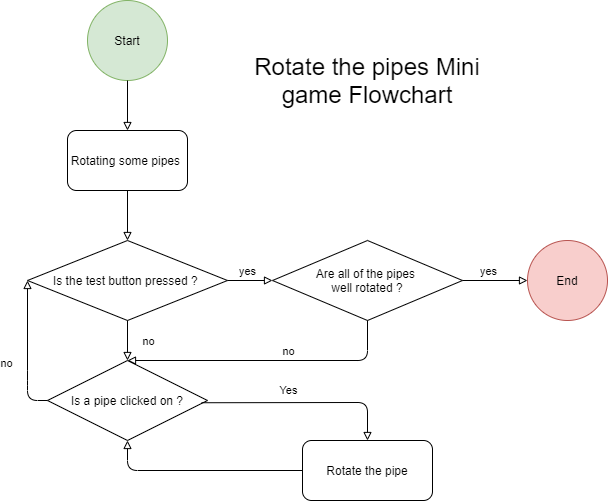

The diagram above was exported from draw.io. Its source (the exported page's mxGraphModel, read from the mxfile embedded in the PNG):
<mxGraphModel dx="1038" dy="580" grid="1" gridSize="10" guides="1" tooltips="1" connect="1" arrows="1" fold="1" page="1" pageScale="1" pageWidth="850" pageHeight="1100" math="0" shadow="0" extFonts="Permanent Marker^https://fonts.googleapis.com/css?family=Permanent+Marker">
  <root>
    <mxCell id="0" />
    <mxCell id="1" parent="0" />
    <mxCell id="-DjLR2CmbKI78iyTAgv_-1" value="Start" style="ellipse;whiteSpace=wrap;html=1;aspect=fixed;fillColor=#d5e8d4;strokeColor=#82b366;" vertex="1" parent="1">
      <mxGeometry x="320" y="160" width="80" height="80" as="geometry" />
    </mxCell>
    <mxCell id="-DjLR2CmbKI78iyTAgv_-5" value="Are all of the pipes &lt;br&gt;well rotated ?" style="rhombus;whiteSpace=wrap;html=1;" vertex="1" parent="1">
      <mxGeometry x="505" y="400" width="190" height="80" as="geometry" />
    </mxCell>
    <mxCell id="-DjLR2CmbKI78iyTAgv_-7" value="Is a pipe clicked on ?" style="rhombus;whiteSpace=wrap;html=1;" vertex="1" parent="1">
      <mxGeometry x="280" y="520" width="160" height="80" as="geometry" />
    </mxCell>
    <mxCell id="-DjLR2CmbKI78iyTAgv_-9" value="" style="endArrow=block;html=1;exitX=0.963;exitY=0.528;exitDx=0;exitDy=0;exitPerimeter=0;entryX=0.5;entryY=0;entryDx=0;entryDy=0;endFill=0;" edge="1" parent="1" source="-DjLR2CmbKI78iyTAgv_-7">
      <mxGeometry width="50" height="50" relative="1" as="geometry">
        <mxPoint x="490" y="560" as="sourcePoint" />
        <mxPoint x="600" y="600" as="targetPoint" />
        <Array as="points">
          <mxPoint x="600" y="562" />
        </Array>
      </mxGeometry>
    </mxCell>
    <mxCell id="-DjLR2CmbKI78iyTAgv_-10" value="Yes" style="edgeLabel;html=1;align=center;verticalAlign=middle;resizable=0;points=[];" vertex="1" connectable="0" parent="-DjLR2CmbKI78iyTAgv_-9">
      <mxGeometry x="-0.3064" y="-1" relative="1" as="geometry">
        <mxPoint x="14.92" y="-13.14" as="offset" />
      </mxGeometry>
    </mxCell>
    <mxCell id="-DjLR2CmbKI78iyTAgv_-11" value="" style="endArrow=block;html=1;exitX=0;exitY=0.5;exitDx=0;exitDy=0;entryX=0;entryY=0.5;entryDx=0;entryDy=0;endFill=0;" edge="1" parent="1" source="-DjLR2CmbKI78iyTAgv_-7" target="-DjLR2CmbKI78iyTAgv_-31">
      <mxGeometry width="50" height="50" relative="1" as="geometry">
        <mxPoint x="280" y="670" as="sourcePoint" />
        <mxPoint x="330" y="620" as="targetPoint" />
        <Array as="points">
          <mxPoint x="260" y="560" />
          <mxPoint x="260" y="540" />
        </Array>
      </mxGeometry>
    </mxCell>
    <mxCell id="-DjLR2CmbKI78iyTAgv_-12" value="no" style="edgeLabel;html=1;align=center;verticalAlign=middle;resizable=0;points=[];" vertex="1" connectable="0" parent="-DjLR2CmbKI78iyTAgv_-11">
      <mxGeometry x="-0.4225" y="-2" relative="1" as="geometry">
        <mxPoint x="-24" y="-18" as="offset" />
      </mxGeometry>
    </mxCell>
    <mxCell id="-DjLR2CmbKI78iyTAgv_-14" value="" style="endArrow=block;html=1;exitX=0;exitY=0.5;exitDx=0;exitDy=0;entryX=0.5;entryY=1;entryDx=0;entryDy=0;endFill=0;" edge="1" parent="1" source="-DjLR2CmbKI78iyTAgv_-39" target="-DjLR2CmbKI78iyTAgv_-7">
      <mxGeometry width="50" height="50" relative="1" as="geometry">
        <mxPoint x="520" y="640" as="sourcePoint" />
        <mxPoint x="470" y="630" as="targetPoint" />
        <Array as="points">
          <mxPoint x="360" y="630" />
        </Array>
      </mxGeometry>
    </mxCell>
    <mxCell id="-DjLR2CmbKI78iyTAgv_-20" value="Rotating some pipes&amp;nbsp;" style="rounded=1;whiteSpace=wrap;html=1;" vertex="1" parent="1">
      <mxGeometry x="300" y="290" width="120" height="60" as="geometry" />
    </mxCell>
    <mxCell id="-DjLR2CmbKI78iyTAgv_-21" value="" style="endArrow=block;html=1;exitX=0.5;exitY=1;exitDx=0;exitDy=0;entryX=0.5;entryY=0;entryDx=0;entryDy=0;endFill=0;" edge="1" parent="1" source="-DjLR2CmbKI78iyTAgv_-1" target="-DjLR2CmbKI78iyTAgv_-20">
      <mxGeometry width="50" height="50" relative="1" as="geometry">
        <mxPoint x="450" y="290" as="sourcePoint" />
        <mxPoint x="500" y="240" as="targetPoint" />
      </mxGeometry>
    </mxCell>
    <mxCell id="-DjLR2CmbKI78iyTAgv_-23" value="&lt;font style=&quot;font-size: 24px&quot;&gt;Rotate the pipes Mini game Flowchart&lt;/font&gt;" style="text;html=1;strokeColor=none;fillColor=none;align=center;verticalAlign=middle;whiteSpace=wrap;rounded=0;" vertex="1" parent="1">
      <mxGeometry x="480" y="200" width="240" height="80" as="geometry" />
    </mxCell>
    <mxCell id="-DjLR2CmbKI78iyTAgv_-31" value="Is the test button pressed ?&amp;nbsp;" style="rhombus;whiteSpace=wrap;html=1;" vertex="1" parent="1">
      <mxGeometry x="260" y="400" width="200" height="80" as="geometry" />
    </mxCell>
    <mxCell id="-DjLR2CmbKI78iyTAgv_-34" value="" style="endArrow=block;html=1;exitX=0.5;exitY=1;exitDx=0;exitDy=0;entryX=0.5;entryY=0;entryDx=0;entryDy=0;endFill=0;" edge="1" parent="1" source="-DjLR2CmbKI78iyTAgv_-20" target="-DjLR2CmbKI78iyTAgv_-31">
      <mxGeometry width="50" height="50" relative="1" as="geometry">
        <mxPoint x="450" y="360" as="sourcePoint" />
        <mxPoint x="450" y="410" as="targetPoint" />
      </mxGeometry>
    </mxCell>
    <mxCell id="-DjLR2CmbKI78iyTAgv_-35" value="" style="endArrow=block;html=1;exitX=0.5;exitY=1;exitDx=0;exitDy=0;entryX=0.5;entryY=0;entryDx=0;entryDy=0;endFill=0;" edge="1" parent="1" source="-DjLR2CmbKI78iyTAgv_-31" target="-DjLR2CmbKI78iyTAgv_-7">
      <mxGeometry width="50" height="50" relative="1" as="geometry">
        <mxPoint x="380" y="260" as="sourcePoint" />
        <mxPoint x="380" y="310" as="targetPoint" />
        <Array as="points" />
      </mxGeometry>
    </mxCell>
    <mxCell id="-DjLR2CmbKI78iyTAgv_-36" value="no" style="edgeLabel;html=1;align=center;verticalAlign=middle;resizable=0;points=[];" vertex="1" connectable="0" parent="-DjLR2CmbKI78iyTAgv_-35">
      <mxGeometry x="-0.53" y="-2" relative="1" as="geometry">
        <mxPoint x="22" y="11" as="offset" />
      </mxGeometry>
    </mxCell>
    <mxCell id="-DjLR2CmbKI78iyTAgv_-37" value="" style="endArrow=block;html=1;exitX=1;exitY=0.5;exitDx=0;exitDy=0;entryX=0;entryY=0.5;entryDx=0;entryDy=0;endFill=0;" edge="1" parent="1" source="-DjLR2CmbKI78iyTAgv_-31" target="-DjLR2CmbKI78iyTAgv_-5">
      <mxGeometry width="50" height="50" relative="1" as="geometry">
        <mxPoint x="370" y="360" as="sourcePoint" />
        <mxPoint x="370" y="410" as="targetPoint" />
      </mxGeometry>
    </mxCell>
    <mxCell id="-DjLR2CmbKI78iyTAgv_-38" value="yes" style="edgeLabel;html=1;align=center;verticalAlign=middle;resizable=0;points=[];" vertex="1" connectable="0" parent="-DjLR2CmbKI78iyTAgv_-37">
      <mxGeometry x="-0.504" relative="1" as="geometry">
        <mxPoint x="8" y="-10" as="offset" />
      </mxGeometry>
    </mxCell>
    <mxCell id="-DjLR2CmbKI78iyTAgv_-39" value="Rotate the pipe" style="rounded=1;whiteSpace=wrap;html=1;" vertex="1" parent="1">
      <mxGeometry x="535" y="600" width="130" height="60" as="geometry" />
    </mxCell>
    <mxCell id="-DjLR2CmbKI78iyTAgv_-40" value="" style="endArrow=block;html=1;exitX=0.5;exitY=1;exitDx=0;exitDy=0;entryX=0.5;entryY=0;entryDx=0;entryDy=0;endFill=0;" edge="1" parent="1" source="-DjLR2CmbKI78iyTAgv_-5" target="-DjLR2CmbKI78iyTAgv_-7">
      <mxGeometry width="50" height="50" relative="1" as="geometry">
        <mxPoint x="640" y="540" as="sourcePoint" />
        <mxPoint x="690" y="490" as="targetPoint" />
        <Array as="points">
          <mxPoint x="600" y="520" />
        </Array>
      </mxGeometry>
    </mxCell>
    <mxCell id="-DjLR2CmbKI78iyTAgv_-41" value="no" style="edgeLabel;html=1;align=center;verticalAlign=middle;resizable=0;points=[];" vertex="1" connectable="0" parent="-DjLR2CmbKI78iyTAgv_-40">
      <mxGeometry x="-0.2457" y="1" relative="1" as="geometry">
        <mxPoint x="-14" y="-11" as="offset" />
      </mxGeometry>
    </mxCell>
    <mxCell id="-DjLR2CmbKI78iyTAgv_-42" value="End" style="ellipse;whiteSpace=wrap;html=1;aspect=fixed;fillColor=#f8cecc;strokeColor=#b85450;" vertex="1" parent="1">
      <mxGeometry x="760" y="400" width="80" height="80" as="geometry" />
    </mxCell>
    <mxCell id="-DjLR2CmbKI78iyTAgv_-43" value="" style="endArrow=block;html=1;exitX=1;exitY=0.5;exitDx=0;exitDy=0;entryX=0;entryY=0.5;entryDx=0;entryDy=0;endFill=0;" edge="1" parent="1" source="-DjLR2CmbKI78iyTAgv_-5" target="-DjLR2CmbKI78iyTAgv_-42">
      <mxGeometry width="50" height="50" relative="1" as="geometry">
        <mxPoint x="370" y="360" as="sourcePoint" />
        <mxPoint x="370" y="410" as="targetPoint" />
      </mxGeometry>
    </mxCell>
    <mxCell id="-DjLR2CmbKI78iyTAgv_-44" value="yes" style="edgeLabel;html=1;align=center;verticalAlign=middle;resizable=0;points=[];" vertex="1" connectable="0" parent="-DjLR2CmbKI78iyTAgv_-43">
      <mxGeometry x="-0.5877" y="-1" relative="1" as="geometry">
        <mxPoint x="12" y="-11" as="offset" />
      </mxGeometry>
    </mxCell>
  </root>
</mxGraphModel>